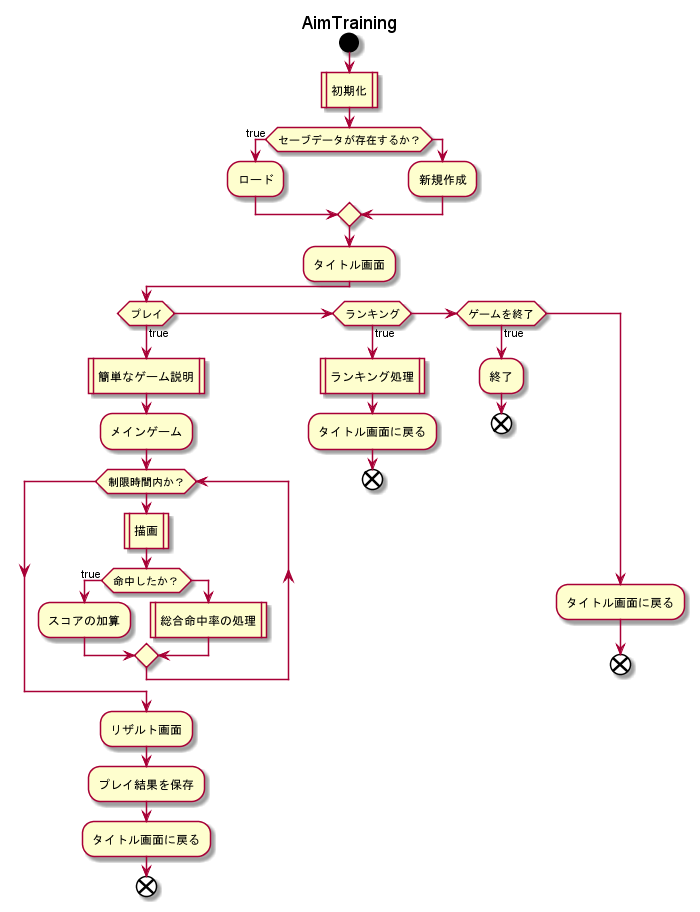

The diagram above was rendered by PlantUML. Its source (embedded in the PNG):
@startuml

title AimTraining

start

:初期化|

if (セーブデータが存在するか？) then (true)
    :ロード;
else
    :新規作成;
endif

:タイトル画面;

if (プレイ) then (true)
:簡単なゲーム説明|
:メインゲーム;

    while (制限時間内か？)
        :描画|

        if (命中したか？) then (true)
            :スコアの加算;
        else
            :総合命中率の処理|
        endif
    endwhile
        :リザルト画面;

        :プレイ結果を保存;

        :タイトル画面に戻る;

        end
        

elseif (ランキング) then (true)
:ランキング処理|
:タイトル画面に戻る;
end

elseif (ゲームを終了) then (true)
:終了;
end

else
:タイトル画面に戻る;
end

endif

@enduml